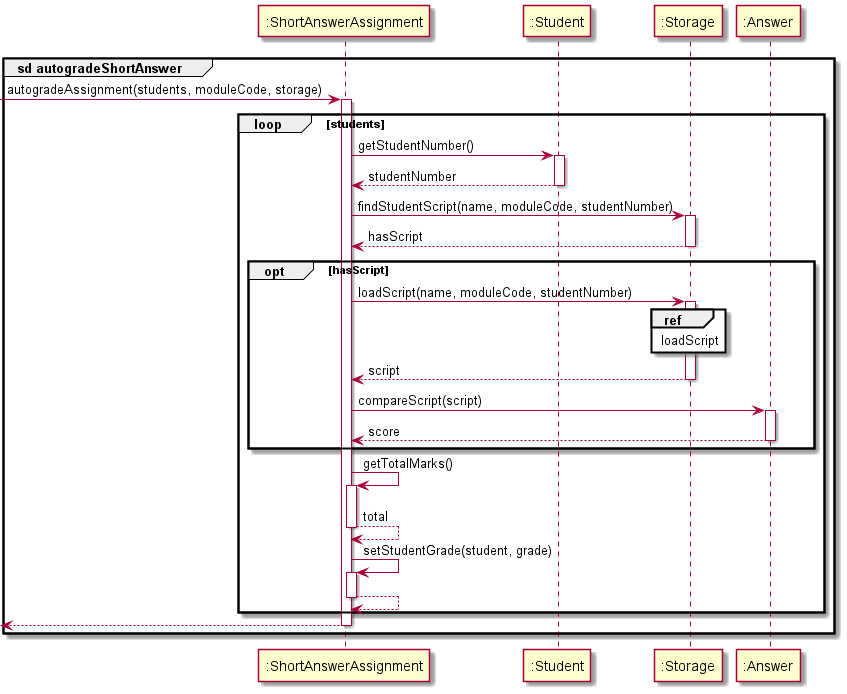

The diagram above was rendered by PlantUML. Its source (embedded in the PNG):
@startuml

group sd autogradeShortAnswer

participant ":ShortAnswerAssignment" as Assignment
participant ":Student" as Student
participant ":Storage" as Storage
participant ":Answer" as Answer

[-> Assignment : autogradeAssignment(students, moduleCode, storage)
activate Assignment

loop students

Assignment -> Student : getStudentNumber()
activate Student

Student --> Assignment : studentNumber
deactivate Student

Assignment -> Storage : findStudentScript(name, moduleCode, studentNumber)
activate Storage

Storage --> Assignment : hasScript
deactivate Storage

opt hasScript

Assignment -> Storage : loadScript(name, moduleCode, studentNumber)
activate Storage

ref over Storage: loadScript

Storage --> Assignment : script
deactivate Storage

Assignment -> Answer : compareScript(script)
activate Answer

Answer --> Assignment : score
deactivate Answer

end

Assignment -> Assignment : getTotalMarks()
activate Assignment

Assignment --> Assignment : total
deactivate Assignment

Assignment -> Assignment : setStudentGrade(student, grade)
activate Assignment

Assignment --> Assignment
deactivate Assignment

end

[<-- Assignment
deactivate Assignment

end

@enduml